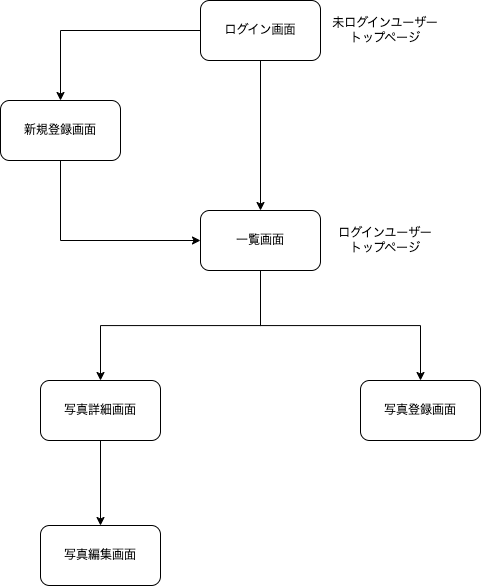

The diagram above was exported from draw.io. Its source (the exported page's mxGraphModel, read from the mxfile embedded in the PNG):
<mxGraphModel dx="822" dy="1188" grid="0" gridSize="10" guides="1" tooltips="1" connect="1" arrows="1" fold="1" page="1" pageScale="1" pageWidth="827" pageHeight="1169" background="#FFFFFF" math="0" shadow="0">
  <root>
    <mxCell id="0" />
    <mxCell id="1" parent="0" />
    <mxCell id="uBJgQMUTjSXZeLo-j0g7-7" style="edgeStyle=orthogonalEdgeStyle;rounded=0;orthogonalLoop=1;jettySize=auto;html=1;exitX=0.5;exitY=1;exitDx=0;exitDy=0;entryX=0.5;entryY=0;entryDx=0;entryDy=0;" parent="1" source="uBJgQMUTjSXZeLo-j0g7-1" target="uBJgQMUTjSXZeLo-j0g7-3" edge="1">
      <mxGeometry relative="1" as="geometry" />
    </mxCell>
    <mxCell id="uBJgQMUTjSXZeLo-j0g7-11" style="edgeStyle=orthogonalEdgeStyle;rounded=0;orthogonalLoop=1;jettySize=auto;html=1;exitX=0;exitY=0.5;exitDx=0;exitDy=0;entryX=0.5;entryY=0;entryDx=0;entryDy=0;" parent="1" source="uBJgQMUTjSXZeLo-j0g7-1" target="uBJgQMUTjSXZeLo-j0g7-2" edge="1">
      <mxGeometry relative="1" as="geometry" />
    </mxCell>
    <mxCell id="uBJgQMUTjSXZeLo-j0g7-1" value="ログイン画面" style="rounded=1;whiteSpace=wrap;html=1;" parent="1" vertex="1">
      <mxGeometry x="320" y="60" width="120" height="60" as="geometry" />
    </mxCell>
    <mxCell id="uBJgQMUTjSXZeLo-j0g7-12" style="edgeStyle=orthogonalEdgeStyle;rounded=0;orthogonalLoop=1;jettySize=auto;html=1;exitX=0.5;exitY=1;exitDx=0;exitDy=0;entryX=0;entryY=0.5;entryDx=0;entryDy=0;" parent="1" source="uBJgQMUTjSXZeLo-j0g7-2" target="uBJgQMUTjSXZeLo-j0g7-3" edge="1">
      <mxGeometry relative="1" as="geometry" />
    </mxCell>
    <mxCell id="uBJgQMUTjSXZeLo-j0g7-2" value="新規登録画面" style="rounded=1;whiteSpace=wrap;html=1;" parent="1" vertex="1">
      <mxGeometry x="120" y="160" width="120" height="60" as="geometry" />
    </mxCell>
    <mxCell id="uBJgQMUTjSXZeLo-j0g7-8" style="edgeStyle=orthogonalEdgeStyle;rounded=0;orthogonalLoop=1;jettySize=auto;html=1;exitX=0.5;exitY=1;exitDx=0;exitDy=0;entryX=0.5;entryY=0;entryDx=0;entryDy=0;" parent="1" source="uBJgQMUTjSXZeLo-j0g7-3" target="uBJgQMUTjSXZeLo-j0g7-4" edge="1">
      <mxGeometry relative="1" as="geometry" />
    </mxCell>
    <mxCell id="uBJgQMUTjSXZeLo-j0g7-9" style="edgeStyle=orthogonalEdgeStyle;rounded=0;orthogonalLoop=1;jettySize=auto;html=1;exitX=0.5;exitY=1;exitDx=0;exitDy=0;entryX=0.5;entryY=0;entryDx=0;entryDy=0;" parent="1" source="uBJgQMUTjSXZeLo-j0g7-3" target="uBJgQMUTjSXZeLo-j0g7-6" edge="1">
      <mxGeometry relative="1" as="geometry" />
    </mxCell>
    <mxCell id="uBJgQMUTjSXZeLo-j0g7-3" value="一覧画面" style="rounded=1;whiteSpace=wrap;html=1;" parent="1" vertex="1">
      <mxGeometry x="320" y="270" width="120" height="60" as="geometry" />
    </mxCell>
    <mxCell id="uBJgQMUTjSXZeLo-j0g7-4" value="写真登録画面" style="rounded=1;whiteSpace=wrap;html=1;" parent="1" vertex="1">
      <mxGeometry x="480" y="440" width="120" height="60" as="geometry" />
    </mxCell>
    <mxCell id="uBJgQMUTjSXZeLo-j0g7-5" value="写真編集画面" style="rounded=1;whiteSpace=wrap;html=1;" parent="1" vertex="1">
      <mxGeometry x="160" y="585" width="120" height="60" as="geometry" />
    </mxCell>
    <mxCell id="uBJgQMUTjSXZeLo-j0g7-10" style="edgeStyle=orthogonalEdgeStyle;rounded=0;orthogonalLoop=1;jettySize=auto;html=1;exitX=0.5;exitY=1;exitDx=0;exitDy=0;entryX=0.5;entryY=0;entryDx=0;entryDy=0;" parent="1" source="uBJgQMUTjSXZeLo-j0g7-6" target="uBJgQMUTjSXZeLo-j0g7-5" edge="1">
      <mxGeometry relative="1" as="geometry" />
    </mxCell>
    <mxCell id="uBJgQMUTjSXZeLo-j0g7-6" value="写真詳細画面" style="rounded=1;whiteSpace=wrap;html=1;" parent="1" vertex="1">
      <mxGeometry x="160" y="440" width="120" height="60" as="geometry" />
    </mxCell>
    <mxCell id="uBJgQMUTjSXZeLo-j0g7-14" value="未ログインユーザートップページ" style="text;html=1;align=center;verticalAlign=middle;whiteSpace=wrap;rounded=0;" parent="1" vertex="1">
      <mxGeometry x="450" y="75" width="110" height="30" as="geometry" />
    </mxCell>
    <mxCell id="uBJgQMUTjSXZeLo-j0g7-15" value="ログインユーザー&lt;div&gt;トップページ&lt;/div&gt;" style="text;html=1;align=center;verticalAlign=middle;whiteSpace=wrap;rounded=0;" parent="1" vertex="1">
      <mxGeometry x="450" y="285" width="110" height="30" as="geometry" />
    </mxCell>
  </root>
</mxGraphModel>